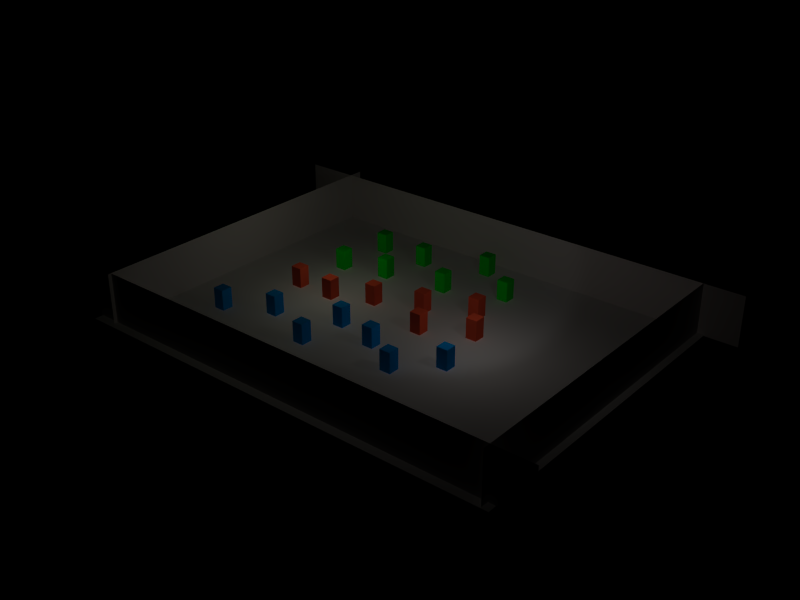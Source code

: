 # Source: boxes_custom.blend  (saved by Blender 2.76.0; exported with 4.5.12 LTS)
import bpy
from mathutils import Matrix  # noqa: F401  (used for matrix-valued properties, if any)

bpy.ops.wm.read_factory_settings(use_empty=True)
scene = bpy.context.scene
scene.name = 'Scene'

# ---- collections
col_collection_2 = bpy.data.collections.new('Collection 2'); scene.collection.children.link(col_collection_2)

# ---- materials (node trees are filled in below, after node groups)
mat_matmurs = bpy.data.materials.new('MatMurs')
mat_matmurs.alpha_threshold = 0.0
mat_matmurs.use_transparent_shadow = False
mat_matmurs.diffuse_color = (0.6706, 0.6353, 0.6353, 1.0)
mat_matmurs.roughness = 0.5
mat_matmurs.specular_intensity = 0.1455
mat_matmurs.line_color = (0.0, 0.0, 0.0, 1.0)
mat_greenmat = bpy.data.materials.new('GreenMat')
mat_greenmat.alpha_threshold = 0.0
mat_greenmat.use_transparent_shadow = False
mat_greenmat.preview_render_type = 'CUBE'
mat_greenmat.diffuse_color = (0.0, 0.9515, 0.01879, 1.0)
mat_greenmat.roughness = 0.5
mat_greenmat.line_color = (0.0, 0.0, 0.0, 1.0)
mat_bluemat = bpy.data.materials.new('BlueMat')
mat_bluemat.alpha_threshold = 0.0
mat_bluemat.use_transparent_shadow = False
mat_bluemat.preview_render_type = 'CUBE'
mat_bluemat.diffuse_color = (0.0, 0.3457, 0.9515, 1.0)
mat_bluemat.roughness = 0.5
mat_bluemat.line_color = (0.0, 0.0, 0.0, 1.0)
mat_redmat = bpy.data.materials.new('RedMat')
mat_redmat.alpha_threshold = 0.0
mat_redmat.use_transparent_shadow = False
mat_redmat.preview_render_type = 'CUBE'
mat_redmat.diffuse_color = (0.9515, 0.1147, 0.04902, 1.0)
mat_redmat.roughness = 0.5
mat_redmat.line_color = (0.0, 0.0, 0.0, 1.0)
mat_interlocktilesmat = bpy.data.materials.new('InterlockTilesMat')
mat_interlocktilesmat.alpha_threshold = 0.0
mat_interlocktilesmat.use_transparent_shadow = False
mat_interlocktilesmat.roughness = 0.5
mat_interlocktilesmat.specular_intensity = 0.2
mat_interlocktilesmat.line_color = (0.0, 0.0, 0.0, 1.0)
mat_bluemat_001 = bpy.data.materials.new('BlueMat.001')
mat_bluemat_001.alpha_threshold = 0.0
mat_bluemat_001.use_transparent_shadow = False
mat_bluemat_001.preview_render_type = 'CUBE'
mat_bluemat_001.diffuse_color = (0.0, 0.3457, 0.9515, 1.0)
mat_bluemat_001.roughness = 0.5
mat_bluemat_001.line_color = (0.0, 0.0, 0.0, 1.0)
mat_greenmat_001 = bpy.data.materials.new('GreenMat.001')
mat_greenmat_001.alpha_threshold = 0.0
mat_greenmat_001.use_transparent_shadow = False
mat_greenmat_001.preview_render_type = 'CUBE'
mat_greenmat_001.diffuse_color = (0.0, 0.9515, 0.01879, 1.0)
mat_greenmat_001.roughness = 0.5
mat_greenmat_001.line_color = (0.0, 0.0, 0.0, 1.0)
mat_redmat_001 = bpy.data.materials.new('RedMat.001')
mat_redmat_001.alpha_threshold = 0.0
mat_redmat_001.use_transparent_shadow = False
mat_redmat_001.preview_render_type = 'CUBE'
mat_redmat_001.diffuse_color = (0.9515, 0.1147, 0.04902, 1.0)
mat_redmat_001.roughness = 0.5
mat_redmat_001.line_color = (0.0, 0.0, 0.0, 1.0)
mat_redmat_002 = bpy.data.materials.new('RedMat.002')
mat_redmat_002.alpha_threshold = 0.0
mat_redmat_002.use_transparent_shadow = False
mat_redmat_002.preview_render_type = 'CUBE'
mat_redmat_002.diffuse_color = (0.9515, 0.1147, 0.04902, 1.0)
mat_redmat_002.roughness = 0.5
mat_redmat_002.line_color = (0.0, 0.0, 0.0, 1.0)
mat_bluemat_002 = bpy.data.materials.new('BlueMat.002')
mat_bluemat_002.alpha_threshold = 0.0
mat_bluemat_002.use_transparent_shadow = False
mat_bluemat_002.preview_render_type = 'CUBE'
mat_bluemat_002.diffuse_color = (0.0, 0.3457, 0.9515, 1.0)
mat_bluemat_002.roughness = 0.5
mat_bluemat_002.line_color = (0.0, 0.0, 0.0, 1.0)
mat_greenmat_002 = bpy.data.materials.new('GreenMat.002')
mat_greenmat_002.alpha_threshold = 0.0
mat_greenmat_002.use_transparent_shadow = False
mat_greenmat_002.preview_render_type = 'CUBE'
mat_greenmat_002.diffuse_color = (0.0, 0.9515, 0.01879, 1.0)
mat_greenmat_002.roughness = 0.5
mat_greenmat_002.line_color = (0.0, 0.0, 0.0, 1.0)
mat_greenmat_003 = bpy.data.materials.new('GreenMat.003')
mat_greenmat_003.alpha_threshold = 0.0
mat_greenmat_003.use_transparent_shadow = False
mat_greenmat_003.preview_render_type = 'CUBE'
mat_greenmat_003.diffuse_color = (0.0, 0.9515, 0.01879, 1.0)
mat_greenmat_003.roughness = 0.5
mat_greenmat_003.line_color = (0.0, 0.0, 0.0, 1.0)
mat_bluemat_003 = bpy.data.materials.new('BlueMat.003')
mat_bluemat_003.alpha_threshold = 0.0
mat_bluemat_003.use_transparent_shadow = False
mat_bluemat_003.preview_render_type = 'CUBE'
mat_bluemat_003.diffuse_color = (0.0, 0.3457, 0.9515, 1.0)
mat_bluemat_003.roughness = 0.5
mat_bluemat_003.line_color = (0.0, 0.0, 0.0, 1.0)
mat_redmat_003 = bpy.data.materials.new('RedMat.003')
mat_redmat_003.alpha_threshold = 0.0
mat_redmat_003.use_transparent_shadow = False
mat_redmat_003.preview_render_type = 'CUBE'
mat_redmat_003.diffuse_color = (0.9515, 0.1147, 0.04902, 1.0)
mat_redmat_003.roughness = 0.5
mat_redmat_003.line_color = (0.0, 0.0, 0.0, 1.0)
mat_redmat_004 = bpy.data.materials.new('RedMat.004')
mat_redmat_004.alpha_threshold = 0.0
mat_redmat_004.use_transparent_shadow = False
mat_redmat_004.preview_render_type = 'CUBE'
mat_redmat_004.diffuse_color = (0.9515, 0.1147, 0.04902, 1.0)
mat_redmat_004.roughness = 0.5
mat_redmat_004.line_color = (0.0, 0.0, 0.0, 1.0)
mat_bluemat_004 = bpy.data.materials.new('BlueMat.004')
mat_bluemat_004.alpha_threshold = 0.0
mat_bluemat_004.use_transparent_shadow = False
mat_bluemat_004.preview_render_type = 'CUBE'
mat_bluemat_004.diffuse_color = (0.0, 0.3457, 0.9515, 1.0)
mat_bluemat_004.roughness = 0.5
mat_bluemat_004.line_color = (0.0, 0.0, 0.0, 1.0)
mat_bluemat_005 = bpy.data.materials.new('BlueMat.005')
mat_bluemat_005.alpha_threshold = 0.0
mat_bluemat_005.use_transparent_shadow = False
mat_bluemat_005.preview_render_type = 'CUBE'
mat_bluemat_005.diffuse_color = (0.0, 0.3457, 0.9515, 1.0)
mat_bluemat_005.roughness = 0.5
mat_bluemat_005.line_color = (0.0, 0.0, 0.0, 1.0)
mat_greenmat_004 = bpy.data.materials.new('GreenMat.004')
mat_greenmat_004.alpha_threshold = 0.0
mat_greenmat_004.use_transparent_shadow = False
mat_greenmat_004.preview_render_type = 'CUBE'
mat_greenmat_004.diffuse_color = (0.0, 0.9515, 0.01879, 1.0)
mat_greenmat_004.roughness = 0.5
mat_greenmat_004.line_color = (0.0, 0.0, 0.0, 1.0)
mat_greenmat_005 = bpy.data.materials.new('GreenMat.005')
mat_greenmat_005.alpha_threshold = 0.0
mat_greenmat_005.use_transparent_shadow = False
mat_greenmat_005.preview_render_type = 'CUBE'
mat_greenmat_005.diffuse_color = (0.0, 0.9515, 0.01879, 1.0)
mat_greenmat_005.roughness = 0.5
mat_greenmat_005.line_color = (0.0, 0.0, 0.0, 1.0)
mat_redmat_005 = bpy.data.materials.new('RedMat.005')
mat_redmat_005.alpha_threshold = 0.0
mat_redmat_005.use_transparent_shadow = False
mat_redmat_005.preview_render_type = 'CUBE'
mat_redmat_005.diffuse_color = (0.9515, 0.1147, 0.04902, 1.0)
mat_redmat_005.roughness = 0.5
mat_redmat_005.line_color = (0.0, 0.0, 0.0, 1.0)
mat_greenmat_006 = bpy.data.materials.new('GreenMat.006')
mat_greenmat_006.alpha_threshold = 0.0
mat_greenmat_006.use_transparent_shadow = False
mat_greenmat_006.preview_render_type = 'CUBE'
mat_greenmat_006.diffuse_color = (0.0, 0.9515, 0.01879, 1.0)
mat_greenmat_006.roughness = 0.5
mat_greenmat_006.line_color = (0.0, 0.0, 0.0, 1.0)
mat_bluemat_006 = bpy.data.materials.new('BlueMat.006')
mat_bluemat_006.alpha_threshold = 0.0
mat_bluemat_006.use_transparent_shadow = False
mat_bluemat_006.preview_render_type = 'CUBE'
mat_bluemat_006.diffuse_color = (0.0, 0.3457, 0.9515, 1.0)
mat_bluemat_006.roughness = 0.5
mat_bluemat_006.line_color = (0.0, 0.0, 0.0, 1.0)
mat_redmat_006 = bpy.data.materials.new('RedMat.006')
mat_redmat_006.alpha_threshold = 0.0
mat_redmat_006.use_transparent_shadow = False
mat_redmat_006.preview_render_type = 'CUBE'
mat_redmat_006.diffuse_color = (0.9515, 0.1147, 0.04902, 1.0)
mat_redmat_006.roughness = 0.5
mat_redmat_006.line_color = (0.0, 0.0, 0.0, 1.0)

# ---- material node trees

# ---- lights
light_lamp_001 = bpy.data.lights.new('Lamp.001', 'SPOT')
light_lamp_001.transmission_factor = 0.0
light_lamp_001.energy = 100.0
light_lamp_001.shadow_buffer_clip_start = 0.5
light_lamp_001.shadow_soft_size = 1.0
light_lamp_001.shadow_maximum_resolution = 0.006
light_lamp_001.use_absolute_resolution = True
light_lamp_001.use_square = True
light_lamp_001.spot_size = 1.396
light_lamp_001.cycles.use_multiple_importance_sampling = False
light_lamp = bpy.data.lights.new('Lamp', 'POINT')
light_lamp.color = (1.0, 1.0, 0.7758)
light_lamp.transmission_factor = 0.0
light_lamp.use_shadow = False
light_lamp.energy = 100.0
light_lamp.shadow_buffer_clip_start = 0.5
light_lamp.shadow_soft_size = 1.0
light_lamp.shadow_maximum_resolution = 0.006
light_lamp.use_absolute_resolution = True
light_lamp.cycles.use_multiple_importance_sampling = False
light_spot = bpy.data.lights.new('Spot', 'POINT')
light_spot.color = (1.0, 0.9167, 0.8691)
light_spot.transmission_factor = 0.0
light_spot.cutoff_distance = 30.0
light_spot.use_shadow = False
light_spot.energy = 100.0
light_spot.shadow_buffer_clip_start = 1.001
light_spot.shadow_soft_size = 1.0
light_spot.shadow_maximum_resolution = 0.006
light_spot.use_absolute_resolution = True
light_spot.cycles.use_multiple_importance_sampling = False

# ---- meshes
me_plane_004 = bpy.data.meshes.new('Plane.004')
me_plane_004.from_pydata([(1.039e-07, 1.0, -5.547), (-8.007e-08, -1.0, -5.547), (-1.039e-07, -1.0, 5.547), (8.007e-08, 1.0, 5.547)], [], [(0, 3, 2, 1)])
_uv = me_plane_004.uv_layers.new(name='UVTex')
_uv.uv.foreach_set('vector', [8.904e-08, 0.0, 0.9959, 0.0, 0.9959, 1.0, 0.0, 1.0])
me_plane_004.materials.append(mat_matmurs)
me_plane_004.use_remesh_preserve_volume = False
me_plane_004.use_remesh_preserve_attributes = False
me_plane_004.use_mirror_vertex_groups = False
me_plane_004.update()
me_plane_003 = bpy.data.meshes.new('Plane.003')
me_plane_003.from_pydata([(-4.052, 7.55e-08, 5.547), (4.052, -7.55e-08, 5.547), (4.052, -7.55e-08, -5.547), (-4.052, 7.55e-08, -5.547)], [], [(0, 3, 2, 1)])
_uv = me_plane_003.uv_layers.new(name='UVTex')
_uv.uv.foreach_set('vector', [0.0, 0.0, 1.0, 0.0, 1.0, 1.0, 0.0, 1.0])
me_plane_003.materials.append(mat_matmurs)
me_plane_003.use_remesh_preserve_volume = False
me_plane_003.use_remesh_preserve_attributes = False
me_plane_003.use_mirror_vertex_groups = False
me_plane_003.update()
me_cube_008 = bpy.data.meshes.new('Cube.008')
me_cube_008.from_pydata([(0.5, 0.5, -0.5), (0.5, -0.5, -0.5), (-0.5, -0.5, -0.5), (-0.5, 0.5, -0.5), (0.5, 0.5, 0.5), (0.5, -0.5, 0.5), (-0.5, -0.5, 0.5), (-0.5, 0.5, 0.5)], [], [(0, 1, 2, 3), (4, 7, 6, 5), (0, 4, 5, 1), (1, 5, 6, 2), (2, 6, 7, 3), (4, 0, 3, 7)])
me_cube_008.materials.append(mat_greenmat)
me_cube_008.use_remesh_preserve_volume = False
me_cube_008.use_remesh_preserve_attributes = False
me_cube_008.use_mirror_vertex_groups = False
me_cube_008.update()
me_cube_005 = bpy.data.meshes.new('Cube.005')
me_cube_005.from_pydata([(0.5, 0.5, -0.5), (0.5, -0.5, -0.5), (-0.5, -0.5, -0.5), (-0.5, 0.5, -0.5), (0.5, 0.5, 0.5), (0.5, -0.5, 0.5), (-0.5, -0.5, 0.5), (-0.5, 0.5, 0.5)], [], [(0, 1, 2, 3), (4, 7, 6, 5), (0, 4, 5, 1), (1, 5, 6, 2), (2, 6, 7, 3), (4, 0, 3, 7)])
me_cube_005.materials.append(mat_bluemat)
me_cube_005.use_remesh_preserve_volume = False
me_cube_005.use_remesh_preserve_attributes = False
me_cube_005.use_mirror_vertex_groups = False
me_cube_005.update()
me_cube_003 = bpy.data.meshes.new('Cube.003')
me_cube_003.from_pydata([(0.5, 0.5, -0.5), (0.5, -0.5, -0.5), (-0.5, -0.5, -0.5), (-0.5, 0.5, -0.5), (0.5, 0.5, 0.5), (0.5, -0.5, 0.5), (-0.5, -0.5, 0.5), (-0.5, 0.5, 0.5)], [], [(0, 1, 2, 3), (4, 7, 6, 5), (0, 4, 5, 1), (1, 5, 6, 2), (2, 6, 7, 3), (4, 0, 3, 7)])
me_cube_003.materials.append(mat_redmat)
me_cube_003.use_remesh_preserve_volume = False
me_cube_003.use_remesh_preserve_attributes = False
me_cube_003.use_mirror_vertex_groups = False
me_cube_003.update()
me_plane_002 = bpy.data.meshes.new('Plane.002')
me_plane_002.from_pydata([(-4.052, 7.55e-08, 5.547), (4.052, -7.55e-08, 5.547), (4.052, -7.55e-08, -5.547), (-4.052, 7.55e-08, -5.547)], [], [(0, 3, 2, 1)])
_uv = me_plane_002.uv_layers.new(name='UVTex')
_uv.uv.foreach_set('vector', [0.0, 0.0, 1.0, 0.0, 1.0, 1.0, 0.0, 1.0])
me_plane_002.materials.append(mat_matmurs)
me_plane_002.use_remesh_preserve_volume = False
me_plane_002.use_remesh_preserve_attributes = False
me_plane_002.use_mirror_vertex_groups = False
me_plane_002.update()
me_plane_001 = bpy.data.meshes.new('Plane.001')
me_plane_001.from_pydata([(1.039e-07, 1.0, -5.547), (-8.007e-08, -1.0, -5.547), (-1.039e-07, -1.0, 5.547), (8.007e-08, 1.0, 5.547)], [], [(0, 3, 2, 1)])
_uv = me_plane_001.uv_layers.new(name='UVTex')
_uv.uv.foreach_set('vector', [8.904e-08, 0.0, 0.9959, 0.0, 0.9959, 1.0, 0.0, 1.0])
me_plane_001.materials.append(mat_matmurs)
me_plane_001.use_remesh_preserve_volume = False
me_plane_001.use_remesh_preserve_attributes = False
me_plane_001.use_mirror_vertex_groups = False
me_plane_001.update()
me_plane = bpy.data.meshes.new('Plane')
me_plane.from_pydata([(1.0, 1.0, 0.0), (1.0, -1.0, 0.0), (-1.0, -1.0, 0.0), (-1.0, 1.0, 0.0)], [], [(0, 3, 2, 1)])
_uv = me_plane.uv_layers.new(name='UVTex')
_uv.uv.foreach_set('vector', [-1.68, -1.68, 2.68, -1.68, 2.68, 2.68, -1.68, 2.68])
me_plane.materials.append(mat_interlocktilesmat)
me_plane.use_remesh_preserve_volume = False
me_plane.use_remesh_preserve_attributes = False
me_plane.use_mirror_vertex_groups = False
me_plane.update()
me_cube_000 = bpy.data.meshes.new('Cube.000')
me_cube_000.from_pydata([(0.5, 0.5, -0.5), (0.5, -0.5, -0.5), (-0.5, -0.5, -0.5), (-0.5, 0.5, -0.5), (0.5, 0.5, 0.5), (0.5, -0.5, 0.5), (-0.5, -0.5, 0.5), (-0.5, 0.5, 0.5)], [], [(0, 1, 2, 3), (4, 7, 6, 5), (0, 4, 5, 1), (1, 5, 6, 2), (2, 6, 7, 3), (4, 0, 3, 7)])
me_cube_000.materials.append(mat_bluemat_001)
me_cube_000.use_remesh_preserve_volume = False
me_cube_000.use_remesh_preserve_attributes = False
me_cube_000.use_mirror_vertex_groups = False
me_cube_000.update()
me_cube_001 = bpy.data.meshes.new('Cube.001')
me_cube_001.from_pydata([(0.5, 0.5, -0.5), (0.5, -0.5, -0.5), (-0.5, -0.5, -0.5), (-0.5, 0.5, -0.5), (0.5, 0.5, 0.5), (0.5, -0.5, 0.5), (-0.5, -0.5, 0.5), (-0.5, 0.5, 0.5)], [], [(0, 1, 2, 3), (4, 7, 6, 5), (0, 4, 5, 1), (1, 5, 6, 2), (2, 6, 7, 3), (4, 0, 3, 7)])
me_cube_001.materials.append(mat_greenmat_001)
me_cube_001.use_remesh_preserve_volume = False
me_cube_001.use_remesh_preserve_attributes = False
me_cube_001.use_mirror_vertex_groups = False
me_cube_001.update()
me_cube_002 = bpy.data.meshes.new('Cube.002')
me_cube_002.from_pydata([(0.5, 0.5, -0.5), (0.5, -0.5, -0.5), (-0.5, -0.5, -0.5), (-0.5, 0.5, -0.5), (0.5, 0.5, 0.5), (0.5, -0.5, 0.5), (-0.5, -0.5, 0.5), (-0.5, 0.5, 0.5)], [], [(0, 1, 2, 3), (4, 7, 6, 5), (0, 4, 5, 1), (1, 5, 6, 2), (2, 6, 7, 3), (4, 0, 3, 7)])
me_cube_002.materials.append(mat_redmat_001)
me_cube_002.use_remesh_preserve_volume = False
me_cube_002.use_remesh_preserve_attributes = False
me_cube_002.use_mirror_vertex_groups = False
me_cube_002.update()
me_cube_004 = bpy.data.meshes.new('Cube.004')
me_cube_004.from_pydata([(0.5, 0.5, -0.5), (0.5, -0.5, -0.5), (-0.5, -0.5, -0.5), (-0.5, 0.5, -0.5), (0.5, 0.5, 0.5), (0.5, -0.5, 0.5), (-0.5, -0.5, 0.5), (-0.5, 0.5, 0.5)], [], [(0, 1, 2, 3), (4, 7, 6, 5), (0, 4, 5, 1), (1, 5, 6, 2), (2, 6, 7, 3), (4, 0, 3, 7)])
me_cube_004.materials.append(mat_redmat_002)
me_cube_004.use_remesh_preserve_volume = False
me_cube_004.use_remesh_preserve_attributes = False
me_cube_004.use_mirror_vertex_groups = False
me_cube_004.update()
me_cube_006 = bpy.data.meshes.new('Cube.006')
me_cube_006.from_pydata([(0.5, 0.5, -0.5), (0.5, -0.5, -0.5), (-0.5, -0.5, -0.5), (-0.5, 0.5, -0.5), (0.5, 0.5, 0.5), (0.5, -0.5, 0.5), (-0.5, -0.5, 0.5), (-0.5, 0.5, 0.5)], [], [(0, 1, 2, 3), (4, 7, 6, 5), (0, 4, 5, 1), (1, 5, 6, 2), (2, 6, 7, 3), (4, 0, 3, 7)])
me_cube_006.materials.append(mat_bluemat_002)
me_cube_006.use_remesh_preserve_volume = False
me_cube_006.use_remesh_preserve_attributes = False
me_cube_006.use_mirror_vertex_groups = False
me_cube_006.update()
me_cube_007 = bpy.data.meshes.new('Cube.007')
me_cube_007.from_pydata([(0.5, 0.5, -0.5), (0.5, -0.5, -0.5), (-0.5, -0.5, -0.5), (-0.5, 0.5, -0.5), (0.5, 0.5, 0.5), (0.5, -0.5, 0.5), (-0.5, -0.5, 0.5), (-0.5, 0.5, 0.5)], [], [(0, 1, 2, 3), (4, 7, 6, 5), (0, 4, 5, 1), (1, 5, 6, 2), (2, 6, 7, 3), (4, 0, 3, 7)])
me_cube_007.materials.append(mat_greenmat_002)
me_cube_007.use_remesh_preserve_volume = False
me_cube_007.use_remesh_preserve_attributes = False
me_cube_007.use_mirror_vertex_groups = False
me_cube_007.update()
me_cube_009 = bpy.data.meshes.new('Cube.009')
me_cube_009.from_pydata([(0.5, 0.5, -0.5), (0.5, -0.5, -0.5), (-0.5, -0.5, -0.5), (-0.5, 0.5, -0.5), (0.5, 0.5, 0.5), (0.5, -0.5, 0.5), (-0.5, -0.5, 0.5), (-0.5, 0.5, 0.5)], [], [(0, 1, 2, 3), (4, 7, 6, 5), (0, 4, 5, 1), (1, 5, 6, 2), (2, 6, 7, 3), (4, 0, 3, 7)])
me_cube_009.materials.append(mat_greenmat_003)
me_cube_009.use_remesh_preserve_volume = False
me_cube_009.use_remesh_preserve_attributes = False
me_cube_009.use_mirror_vertex_groups = False
me_cube_009.update()
me_cube_010 = bpy.data.meshes.new('Cube.010')
me_cube_010.from_pydata([(0.5, 0.5, -0.5), (0.5, -0.5, -0.5), (-0.5, -0.5, -0.5), (-0.5, 0.5, -0.5), (0.5, 0.5, 0.5), (0.5, -0.5, 0.5), (-0.5, -0.5, 0.5), (-0.5, 0.5, 0.5)], [], [(0, 1, 2, 3), (4, 7, 6, 5), (0, 4, 5, 1), (1, 5, 6, 2), (2, 6, 7, 3), (4, 0, 3, 7)])
me_cube_010.materials.append(mat_bluemat_003)
me_cube_010.use_remesh_preserve_volume = False
me_cube_010.use_remesh_preserve_attributes = False
me_cube_010.use_mirror_vertex_groups = False
me_cube_010.update()
me_cube_011 = bpy.data.meshes.new('Cube.011')
me_cube_011.from_pydata([(0.5, 0.5, -0.5), (0.5, -0.5, -0.5), (-0.5, -0.5, -0.5), (-0.5, 0.5, -0.5), (0.5, 0.5, 0.5), (0.5, -0.5, 0.5), (-0.5, -0.5, 0.5), (-0.5, 0.5, 0.5)], [], [(0, 1, 2, 3), (4, 7, 6, 5), (0, 4, 5, 1), (1, 5, 6, 2), (2, 6, 7, 3), (4, 0, 3, 7)])
me_cube_011.materials.append(mat_redmat_003)
me_cube_011.use_remesh_preserve_volume = False
me_cube_011.use_remesh_preserve_attributes = False
me_cube_011.use_mirror_vertex_groups = False
me_cube_011.update()
me_cube_012 = bpy.data.meshes.new('Cube.012')
me_cube_012.from_pydata([(0.5, 0.5, -0.5), (0.5, -0.5, -0.5), (-0.5, -0.5, -0.5), (-0.5, 0.5, -0.5), (0.5, 0.5, 0.5), (0.5, -0.5, 0.5), (-0.5, -0.5, 0.5), (-0.5, 0.5, 0.5)], [], [(0, 1, 2, 3), (4, 7, 6, 5), (0, 4, 5, 1), (1, 5, 6, 2), (2, 6, 7, 3), (4, 0, 3, 7)])
me_cube_012.materials.append(mat_redmat_004)
me_cube_012.use_remesh_preserve_volume = False
me_cube_012.use_remesh_preserve_attributes = False
me_cube_012.use_mirror_vertex_groups = False
me_cube_012.update()
me_cube_013 = bpy.data.meshes.new('Cube.013')
me_cube_013.from_pydata([(0.5, 0.5, -0.5), (0.5, -0.5, -0.5), (-0.5, -0.5, -0.5), (-0.5, 0.5, -0.5), (0.5, 0.5, 0.5), (0.5, -0.5, 0.5), (-0.5, -0.5, 0.5), (-0.5, 0.5, 0.5)], [], [(0, 1, 2, 3), (4, 7, 6, 5), (0, 4, 5, 1), (1, 5, 6, 2), (2, 6, 7, 3), (4, 0, 3, 7)])
me_cube_013.materials.append(mat_bluemat_004)
me_cube_013.use_remesh_preserve_volume = False
me_cube_013.use_remesh_preserve_attributes = False
me_cube_013.use_mirror_vertex_groups = False
me_cube_013.update()
me_cube_014 = bpy.data.meshes.new('Cube.014')
me_cube_014.from_pydata([(0.5, 0.5, -0.5), (0.5, -0.5, -0.5), (-0.5, -0.5, -0.5), (-0.5, 0.5, -0.5), (0.5, 0.5, 0.5), (0.5, -0.5, 0.5), (-0.5, -0.5, 0.5), (-0.5, 0.5, 0.5)], [], [(0, 1, 2, 3), (4, 7, 6, 5), (0, 4, 5, 1), (1, 5, 6, 2), (2, 6, 7, 3), (4, 0, 3, 7)])
me_cube_014.materials.append(mat_bluemat_005)
me_cube_014.use_remesh_preserve_volume = False
me_cube_014.use_remesh_preserve_attributes = False
me_cube_014.use_mirror_vertex_groups = False
me_cube_014.update()
me_cube_015 = bpy.data.meshes.new('Cube.015')
me_cube_015.from_pydata([(0.5, 0.5, -0.5), (0.5, -0.5, -0.5), (-0.5, -0.5, -0.5), (-0.5, 0.5, -0.5), (0.5, 0.5, 0.5), (0.5, -0.5, 0.5), (-0.5, -0.5, 0.5), (-0.5, 0.5, 0.5)], [], [(0, 1, 2, 3), (4, 7, 6, 5), (0, 4, 5, 1), (1, 5, 6, 2), (2, 6, 7, 3), (4, 0, 3, 7)])
me_cube_015.materials.append(mat_greenmat_004)
me_cube_015.use_remesh_preserve_volume = False
me_cube_015.use_remesh_preserve_attributes = False
me_cube_015.use_mirror_vertex_groups = False
me_cube_015.update()
me_cube_016 = bpy.data.meshes.new('Cube.016')
me_cube_016.from_pydata([(0.5, 0.5, -0.5), (0.5, -0.5, -0.5), (-0.5, -0.5, -0.5), (-0.5, 0.5, -0.5), (0.5, 0.5, 0.5), (0.5, -0.5, 0.5), (-0.5, -0.5, 0.5), (-0.5, 0.5, 0.5)], [], [(0, 1, 2, 3), (4, 7, 6, 5), (0, 4, 5, 1), (1, 5, 6, 2), (2, 6, 7, 3), (4, 0, 3, 7)])
me_cube_016.materials.append(mat_greenmat_005)
me_cube_016.use_remesh_preserve_volume = False
me_cube_016.use_remesh_preserve_attributes = False
me_cube_016.use_mirror_vertex_groups = False
me_cube_016.update()
me_cube_017 = bpy.data.meshes.new('Cube.017')
me_cube_017.from_pydata([(0.5, 0.5, -0.5), (0.5, -0.5, -0.5), (-0.5, -0.5, -0.5), (-0.5, 0.5, -0.5), (0.5, 0.5, 0.5), (0.5, -0.5, 0.5), (-0.5, -0.5, 0.5), (-0.5, 0.5, 0.5)], [], [(0, 1, 2, 3), (4, 7, 6, 5), (0, 4, 5, 1), (1, 5, 6, 2), (2, 6, 7, 3), (4, 0, 3, 7)])
me_cube_017.materials.append(mat_redmat_005)
me_cube_017.use_remesh_preserve_volume = False
me_cube_017.use_remesh_preserve_attributes = False
me_cube_017.use_mirror_vertex_groups = False
me_cube_017.update()
me_cube_018 = bpy.data.meshes.new('Cube.018')
me_cube_018.from_pydata([(0.5, 0.5, -0.5), (0.5, -0.5, -0.5), (-0.5, -0.5, -0.5), (-0.5, 0.5, -0.5), (0.5, 0.5, 0.5), (0.5, -0.5, 0.5), (-0.5, -0.5, 0.5), (-0.5, 0.5, 0.5)], [], [(0, 1, 2, 3), (4, 7, 6, 5), (0, 4, 5, 1), (1, 5, 6, 2), (2, 6, 7, 3), (4, 0, 3, 7)])
me_cube_018.materials.append(mat_greenmat_006)
me_cube_018.use_remesh_preserve_volume = False
me_cube_018.use_remesh_preserve_attributes = False
me_cube_018.use_mirror_vertex_groups = False
me_cube_018.update()
me_cube_019 = bpy.data.meshes.new('Cube.019')
me_cube_019.from_pydata([(0.5, 0.5, -0.5), (0.5, -0.5, -0.5), (-0.5, -0.5, -0.5), (-0.5, 0.5, -0.5), (0.5, 0.5, 0.5), (0.5, -0.5, 0.5), (-0.5, -0.5, 0.5), (-0.5, 0.5, 0.5)], [], [(0, 1, 2, 3), (4, 7, 6, 5), (0, 4, 5, 1), (1, 5, 6, 2), (2, 6, 7, 3), (4, 0, 3, 7)])
me_cube_019.materials.append(mat_bluemat_006)
me_cube_019.use_remesh_preserve_volume = False
me_cube_019.use_remesh_preserve_attributes = False
me_cube_019.use_mirror_vertex_groups = False
me_cube_019.update()
me_cube_020 = bpy.data.meshes.new('Cube.020')
me_cube_020.from_pydata([(0.5, 0.5, -0.5), (0.5, -0.5, -0.5), (-0.5, -0.5, -0.5), (-0.5, 0.5, -0.5), (0.5, 0.5, 0.5), (0.5, -0.5, 0.5), (-0.5, -0.5, 0.5), (-0.5, 0.5, 0.5)], [], [(0, 1, 2, 3), (4, 7, 6, 5), (0, 4, 5, 1), (1, 5, 6, 2), (2, 6, 7, 3), (4, 0, 3, 7)])
me_cube_020.materials.append(mat_redmat_006)
me_cube_020.use_remesh_preserve_volume = False
me_cube_020.use_remesh_preserve_attributes = False
me_cube_020.use_mirror_vertex_groups = False
me_cube_020.update()

# ---- objects
ob_plane_003 = bpy.data.objects.new('Plane.003', me_plane_004)
ob_plane_002 = bpy.data.objects.new('Plane.002', me_plane_003)
ob_greenbox = bpy.data.objects.new('GreenBox', me_cube_008)
ob_bluebox = bpy.data.objects.new('BlueBox', me_cube_005)
ob_redbox = bpy.data.objects.new('RedBox', me_cube_003)
ob_lamp_002 = bpy.data.objects.new('Lamp.002', light_lamp_001)
ob_plane_001 = bpy.data.objects.new('Plane.001', me_plane_002)
ob_plane = bpy.data.objects.new('Plane', me_plane_001)
ob_lamp_001 = bpy.data.objects.new('Lamp.001', light_lamp)
ob_ground = bpy.data.objects.new('Ground', me_plane)
ob_lamp = bpy.data.objects.new('Lamp', light_spot)
ob_bluebox_001 = bpy.data.objects.new('BlueBox.001', me_cube_000)
ob_greenbox_001 = bpy.data.objects.new('GreenBox.001', me_cube_001)
ob_redbox_001 = bpy.data.objects.new('RedBox.001', me_cube_002)
ob_redbox_002 = bpy.data.objects.new('RedBox.002', me_cube_004)
ob_bluebox_002 = bpy.data.objects.new('BlueBox.002', me_cube_006)
ob_greenbox_002 = bpy.data.objects.new('GreenBox.002', me_cube_007)
ob_greenbox_003 = bpy.data.objects.new('GreenBox.003', me_cube_009)
ob_bluebox_003 = bpy.data.objects.new('BlueBox.003', me_cube_010)
ob_redbox_003 = bpy.data.objects.new('RedBox.003', me_cube_011)
ob_redbox_004 = bpy.data.objects.new('RedBox.004', me_cube_012)
ob_bluebox_004 = bpy.data.objects.new('BlueBox.004', me_cube_013)
ob_bluebox_005 = bpy.data.objects.new('BlueBox.005', me_cube_014)
ob_greenbox_004 = bpy.data.objects.new('GreenBox.004', me_cube_015)
ob_greenbox_005 = bpy.data.objects.new('GreenBox.005', me_cube_016)
ob_redbox_005 = bpy.data.objects.new('RedBox.005', me_cube_017)
ob_greenbox_006 = bpy.data.objects.new('GreenBox.006', me_cube_018)
ob_bluebox_006 = bpy.data.objects.new('BlueBox.006', me_cube_019)
ob_redbox_006 = bpy.data.objects.new('RedBox.006', me_cube_020)

# ---- transforms, parenting, visibility, modifiers, constraints
ob_plane_003.location = (18.97, -0.0001089, 2.152)
ob_plane_003.scale = (5.547, 14.91, 0.4)
ob_plane_003.lock_rotations_4d = False
ob_plane_003.empty_display_type = 'ARROWS'
ob_plane_003.lineart.crease_threshold = 0.0
ob_plane_002.location = (-0.04805, -14.2, 2.117)
ob_plane_002.scale = (5.547, 22.48, 0.4)
ob_plane_002.lock_rotations_4d = False
ob_plane_002.empty_display_type = 'ARROWS'
ob_plane_002.lineart.crease_threshold = 0.0
ob_greenbox.location = (-6.5, 6.0, 1.0)
ob_greenbox.scale = (1.0, 1.0, 1.8)
ob_greenbox.lineart.crease_threshold = 0.0
ob_bluebox.location = (-3.5, -3.0, 0.97)
ob_bluebox.scale = (1.0, 1.0, 1.8)
ob_bluebox.lineart.crease_threshold = 0.0
ob_redbox.location = (-7.5, 0.0, 0.99)
ob_redbox.scale = (1.0, 1.0, 1.8)
ob_redbox.lineart.crease_threshold = 0.0
ob_lamp_002.location = (15.76, -2.641, 12.08)
ob_lamp_002.rotation_euler = (-1.151, 0.173, -1.885)
ob_lamp_002.lock_rotations_4d = False
ob_lamp_002.empty_display_type = 'ARROWS'
ob_lamp_002.lineart.crease_threshold = 0.0
ob_plane_001.location = (-0.04805, 14.05, 2.117)
ob_plane_001.scale = (5.547, 22.48, 0.4)
ob_plane_001.lock_rotations_4d = False
ob_plane_001.empty_display_type = 'ARROWS'
ob_plane_001.lineart.crease_threshold = 0.0
ob_plane.location = (-17.71, 0.384, 2.152)
ob_plane.scale = (5.547, 14.91, 0.4)
ob_plane.lock_rotations_4d = False
ob_plane.empty_display_type = 'ARROWS'
ob_plane.lineart.crease_threshold = 0.0
ob_lamp_001.location = (-7.0, 0.0, 7.0)
ob_lamp_001.lock_rotations_4d = False
ob_lamp_001.empty_display_type = 'ARROWS'
ob_lamp_001.lineart.crease_threshold = 0.0
ob_ground.location = (0.0, 0.0, 0.0)
ob_ground.scale = (19.6, 15.0, 2.0)
ob_ground.lock_rotations_4d = False
ob_ground.empty_display_type = 'ARROWS'
ob_ground.color = (0.0, 0.0, 0.0, 1.0)
ob_ground.lineart.crease_threshold = 0.0
ob_lamp.location = (7.0, 0.0, 7.0)
ob_lamp.rotation_euler = (0.6503, 0.05522, 1.866)
ob_lamp.lock_rotations_4d = False
ob_lamp.empty_display_type = 'ARROWS'
ob_lamp.color = (0.0, 0.0, 0.0, 0.0)
ob_lamp.lineart.crease_threshold = 0.0
ob_bluebox_001.location = (0.5, -4.0, 0.97)
ob_bluebox_001.scale = (1.0, 1.0, 1.8)
ob_bluebox_001.lineart.crease_threshold = 0.0
ob_greenbox_001.location = (-1.0, 7.0, 1.0)
ob_greenbox_001.scale = (1.0, 1.0, 1.8)
ob_greenbox_001.lineart.crease_threshold = 0.0
ob_redbox_001.location = (-4.0, 1.5, 0.99)
ob_redbox_001.scale = (1.0, 1.0, 1.8)
ob_redbox_001.lineart.crease_threshold = 0.0
ob_redbox_002.location = (2.0, 0.0, 0.99)
ob_redbox_002.scale = (1.0, 1.0, 1.8)
ob_redbox_002.lineart.crease_threshold = 0.0
ob_bluebox_002.location = (-9.0, -5.0, 0.97)
ob_bluebox_002.scale = (1.0, 1.0, 1.8)
ob_bluebox_002.lineart.crease_threshold = 0.0
ob_greenbox_002.location = (-10.5, 5.0, 1.0)
ob_greenbox_002.scale = (1.0, 1.0, 1.8)
ob_greenbox_002.lineart.crease_threshold = 0.0
ob_greenbox_003.location = (-5.5, 10.0, 1.0)
ob_greenbox_003.scale = (1.0, 1.0, 1.8)
ob_greenbox_003.lineart.crease_threshold = 0.0
ob_bluebox_003.location = (-4.0, -7.0, 0.97)
ob_bluebox_003.scale = (1.0, 1.0, 1.8)
ob_bluebox_003.lineart.crease_threshold = 0.0
ob_redbox_003.location = (-11.0, 0.0, 0.99)
ob_redbox_003.scale = (1.0, 1.0, 1.8)
ob_redbox_003.lineart.crease_threshold = 0.0
ob_redbox_004.location = (0.0, 3.0, 0.99)
ob_redbox_004.scale = (1.0, 1.0, 1.8)
ob_redbox_004.lineart.crease_threshold = 0.0
ob_bluebox_004.location = (-13.0, -7.0, 0.97)
ob_bluebox_004.scale = (1.0, 1.0, 1.8)
ob_bluebox_004.lineart.crease_threshold = 0.0
ob_bluebox_005.location = (4.0, -6.0, 0.97)
ob_bluebox_005.scale = (1.0, 1.0, 1.8)
ob_bluebox_005.lineart.crease_threshold = 0.0
ob_greenbox_004.location = (-10.0, 10.0, 1.0)
ob_greenbox_004.scale = (1.0, 1.0, 1.8)
ob_greenbox_004.lineart.crease_threshold = 0.0
ob_greenbox_005.location = (0.0, 12.0, 1.0)
ob_greenbox_005.scale = (1.0, 1.0, 1.8)
ob_greenbox_005.lineart.crease_threshold = 0.0
ob_redbox_005.location = (6.0, 2.0, 0.99)
ob_redbox_005.scale = (1.0, 1.0, 1.8)
ob_redbox_005.lineart.crease_threshold = 0.0
ob_greenbox_006.location = (4.0, 9.0, 1.0)
ob_greenbox_006.scale = (1.0, 1.0, 1.8)
ob_greenbox_006.lineart.crease_threshold = 0.0
ob_bluebox_006.location = (7.0, -3.0, 0.97)
ob_bluebox_006.scale = (1.0, 1.0, 1.8)
ob_bluebox_006.lineart.crease_threshold = 0.0
ob_redbox_006.location = (4.0, 5.0, 0.99)
ob_redbox_006.scale = (1.0, 1.0, 1.8)
ob_redbox_006.lineart.crease_threshold = 0.0

# ---- collection membership
col_collection_2.objects.link(ob_plane_003)
col_collection_2.objects.link(ob_plane_002)
col_collection_2.objects.link(ob_greenbox)
col_collection_2.objects.link(ob_bluebox)
col_collection_2.objects.link(ob_redbox)
col_collection_2.objects.link(ob_lamp_002)
col_collection_2.objects.link(ob_plane_001)
col_collection_2.objects.link(ob_plane)
col_collection_2.objects.link(ob_lamp_001)
col_collection_2.objects.link(ob_ground)
col_collection_2.objects.link(ob_lamp)
col_collection_2.objects.link(ob_bluebox_001)
col_collection_2.objects.link(ob_greenbox_001)
col_collection_2.objects.link(ob_redbox_001)
col_collection_2.objects.link(ob_redbox_002)
col_collection_2.objects.link(ob_bluebox_002)
col_collection_2.objects.link(ob_greenbox_002)
col_collection_2.objects.link(ob_greenbox_003)
col_collection_2.objects.link(ob_bluebox_003)
col_collection_2.objects.link(ob_redbox_003)
col_collection_2.objects.link(ob_redbox_004)
col_collection_2.objects.link(ob_bluebox_004)
col_collection_2.objects.link(ob_bluebox_005)
col_collection_2.objects.link(ob_greenbox_004)
col_collection_2.objects.link(ob_greenbox_005)
col_collection_2.objects.link(ob_redbox_005)
col_collection_2.objects.link(ob_greenbox_006)
col_collection_2.objects.link(ob_bluebox_006)
col_collection_2.objects.link(ob_redbox_006)

# ---- scene / render settings (as saved in the file)
scene.frame_start = 1; scene.frame_end = 250; scene.frame_set(1)
scene.render.engine = 'BLENDER_EEVEE_NEXT'
scene.render.image_settings.color_mode = 'RGB'
scene.render.image_settings.compression = 90
scene.render.resolution_x = 800
scene.render.resolution_y = 600
scene.render.pixel_aspect_x = 100.0
scene.render.pixel_aspect_y = 100.0
scene.render.fps = 25
scene.render.dither_intensity = 0.0
scene.render.film_transparent = True
scene.render.use_compositing = False
scene.render.use_sequencer = False
scene.render.bake_margin = 2
scene.render.bake_bias = 0.0
scene.render.use_stamp_time = False
scene.render.use_stamp_date = False
scene.render.use_stamp_frame = False
scene.render.use_stamp_camera = False
scene.render.use_stamp_scene = False
scene.render.use_stamp_filename = False
scene.render.use_stamp_render_time = False
scene.render.stamp_font_size = 0
scene.cycles.use_denoising = False
scene.cycles.samples = 10
scene.cycles.sampling_pattern = 'TABULATED_SOBOL'
scene.cycles.light_sampling_threshold = 0.0
scene.cycles.use_adaptive_sampling = False
scene.cycles.use_light_tree = False
scene.cycles.blur_glossy = 0.0
scene.cycles.volume_bounces = 1
scene.cycles.pixel_filter_type = 'GAUSSIAN'
scene.cycles.sample_clamp_indirect = 0.0
scene.view_settings.view_transform = 'Standard'
bpy.context.view_layer.update()

# ---- added for rendering (the .blend has no active camera): camera
cam_auto = bpy.data.cameras.new('AutoCamera')
cam_auto.lens = 50.0
cam_auto.sensor_width = 36.0
cam_auto.clip_end = 1000.0
ob_auto_camera = bpy.data.objects.new('AutoCamera', cam_auto)
scene.collection.objects.link(ob_auto_camera)
ob_auto_camera.location = (50.2754, -60.2414, 42.3936)
ob_auto_camera.rotation_euler = (1.09748, -7.21219e-08, 0.694738)
scene.camera = ob_auto_camera
bpy.context.view_layer.update()
